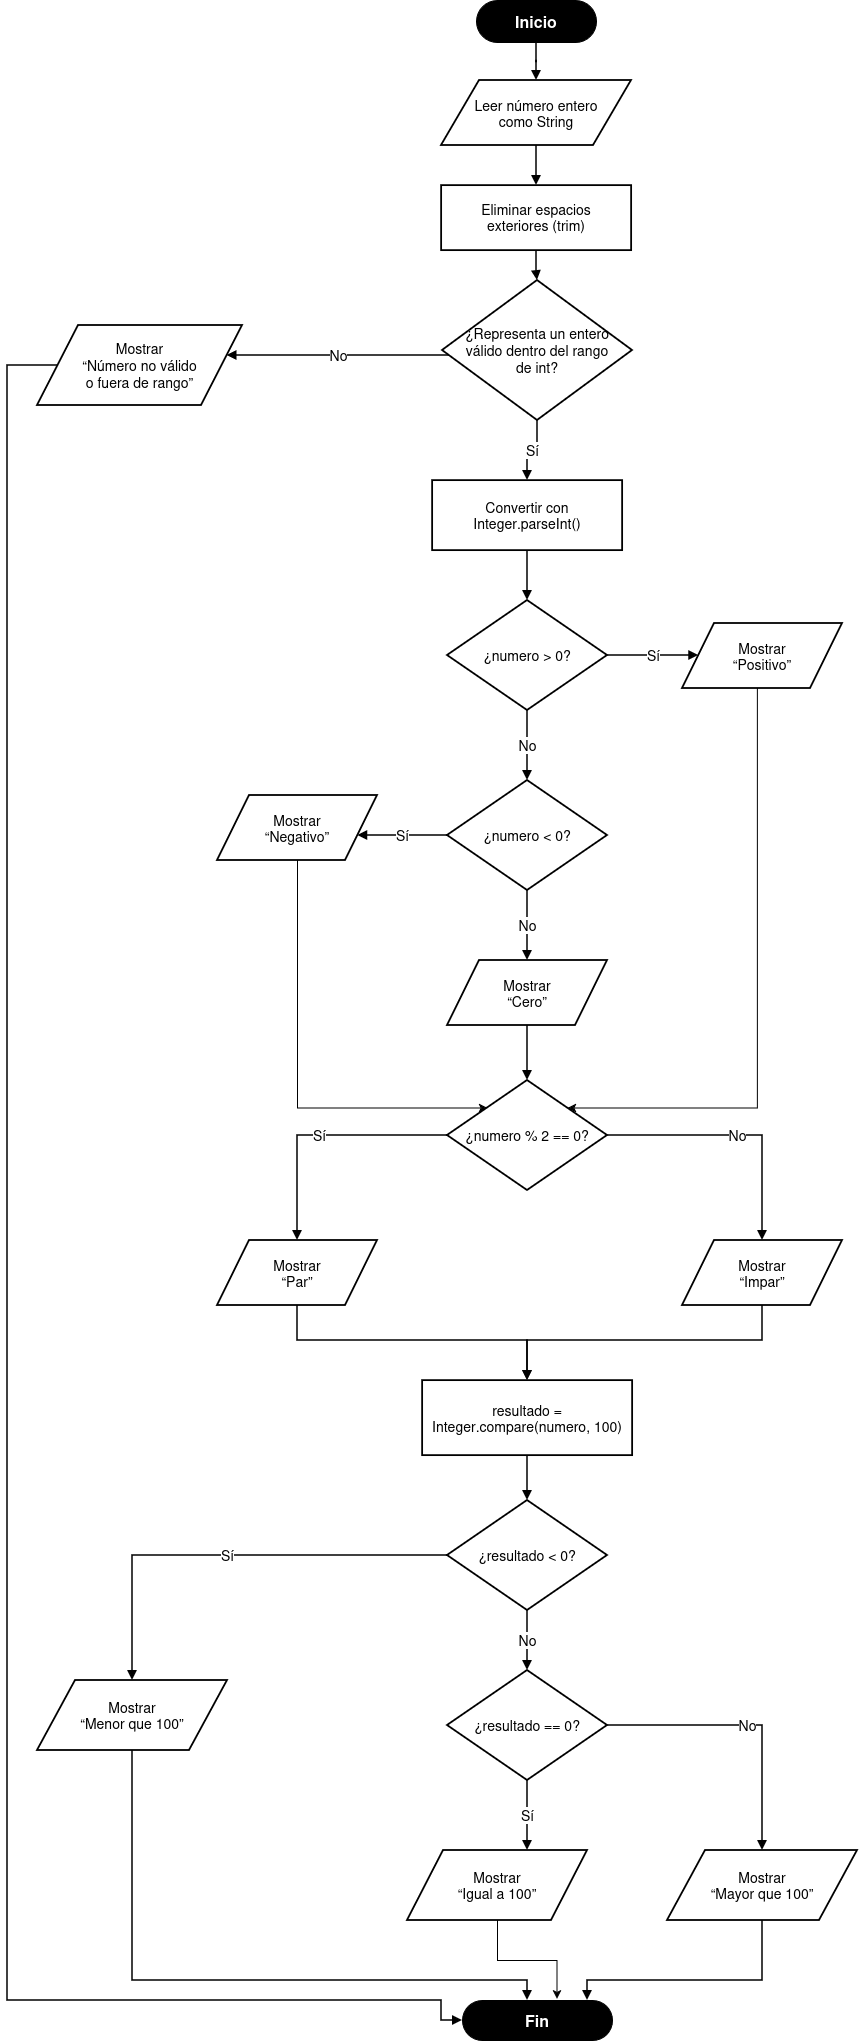

The diagram above was exported from draw.io. Its source (the exported page's mxGraphModel, read from the mxfile embedded in the PNG):
<mxGraphModel dx="2049" dy="1093" grid="1" gridSize="10" guides="1" tooltips="1" connect="1" arrows="1" fold="1" page="1" pageScale="1" pageWidth="827" pageHeight="1169" background="light-dark(#FFFFFF,#121212)" math="0" shadow="0">
  <root>
    <mxCell id="0" />
    <mxCell id="1" parent="0" />
    <mxCell id="inicio" parent="1" style="rounded=1;arcSize=50;whiteSpace=wrap;html=1;fillColor=#000000;fontColor=#ffffff;strokeColor=#000000;fontSize=16;fontStyle=1;" value="Inicio" vertex="1">
      <mxGeometry height="42" width="120" x="509" y="20" as="geometry" />
    </mxCell>
    <mxCell id="leer" parent="1" style="shape=parallelogram;perimeter=parallelogramPerimeter;whiteSpace=wrap;html=1;fillColor=#ffffff;strokeColor=#000000;strokeWidth=1.8;fontSize=14;" value="Leer número entero&lt;br&gt;como String" vertex="1">
      <mxGeometry height="65" width="190" x="474" y="100" as="geometry" />
    </mxCell>
    <mxCell id="trim" parent="1" style="rounded=0;whiteSpace=wrap;html=1;fillColor=#ffffff;strokeColor=#000000;strokeWidth=1.8;fontSize=14;" value="Eliminar espacios&lt;br&gt;exteriores (trim)" vertex="1">
      <mxGeometry height="65" width="190" x="474" y="205" as="geometry" />
    </mxCell>
    <mxCell id="validar" parent="1" style="rhombus;whiteSpace=wrap;html=1;fillColor=#ffffff;strokeColor=#000000;strokeWidth=1.8;fontSize=14;" value="¿Representa un entero&lt;br&gt;válido dentro del rango&lt;br&gt;de int?" vertex="1">
      <mxGeometry height="140" width="190" x="475" y="300" as="geometry" />
    </mxCell>
    <mxCell id="error" parent="1" style="shape=parallelogram;perimeter=parallelogramPerimeter;whiteSpace=wrap;html=1;fillColor=#ffffff;strokeColor=#000000;strokeWidth=1.8;fontSize=14;" value="Mostrar&lt;br&gt;“Número no válido&lt;br&gt;o fuera de rango”" vertex="1">
      <mxGeometry height="80" width="205" x="70" y="345" as="geometry" />
    </mxCell>
    <mxCell id="parse" parent="1" style="rounded=0;whiteSpace=wrap;html=1;fillColor=#ffffff;strokeColor=#000000;strokeWidth=1.8;fontSize=14;" value="Convertir con&lt;br&gt;Integer.parseInt()" vertex="1">
      <mxGeometry height="70" width="190" x="465" y="500" as="geometry" />
    </mxCell>
    <mxCell id="pos" parent="1" style="rhombus;whiteSpace=wrap;html=1;fillColor=#ffffff;strokeColor=#000000;strokeWidth=1.8;fontSize=14;" value="¿numero &gt; 0?" vertex="1">
      <mxGeometry height="110" width="160" x="480" y="620" as="geometry" />
    </mxCell>
    <mxCell id="GrkJx6kVFTb5mB5olosR-2" edge="1" parent="1" source="positivo" style="edgeStyle=orthogonalEdgeStyle;rounded=0;orthogonalLoop=1;jettySize=auto;html=1;entryX=1;entryY=0;entryDx=0;entryDy=0;defaultLabelBackgroundColor=page;" target="par">
      <mxGeometry relative="1" as="geometry">
        <Array as="points">
          <mxPoint x="790" y="1127.5" />
        </Array>
      </mxGeometry>
    </mxCell>
    <mxCell id="positivo" parent="1" style="shape=parallelogram;perimeter=parallelogramPerimeter;whiteSpace=wrap;html=1;fillColor=#ffffff;strokeColor=#000000;strokeWidth=1.8;fontSize=14;" value="Mostrar&lt;br&gt;“Positivo”" vertex="1">
      <mxGeometry height="65" width="160" x="715" y="643" as="geometry" />
    </mxCell>
    <mxCell id="neg" parent="1" style="rhombus;whiteSpace=wrap;html=1;fillColor=#ffffff;strokeColor=#000000;strokeWidth=1.8;fontSize=14;" value="¿numero &lt; 0?" vertex="1">
      <mxGeometry height="110" width="160" x="480" y="800" as="geometry" />
    </mxCell>
    <mxCell id="GrkJx6kVFTb5mB5olosR-3" edge="1" parent="1" source="negativo" style="edgeStyle=orthogonalEdgeStyle;rounded=0;orthogonalLoop=1;jettySize=auto;html=1;entryX=0;entryY=0;entryDx=0;entryDy=0;defaultLabelBackgroundColor=page;" target="par">
      <mxGeometry relative="1" as="geometry">
        <Array as="points">
          <mxPoint x="330" y="1127.5" />
        </Array>
      </mxGeometry>
    </mxCell>
    <mxCell id="negativo" parent="1" style="shape=parallelogram;perimeter=parallelogramPerimeter;whiteSpace=wrap;html=1;fillColor=#ffffff;strokeColor=#000000;strokeWidth=1.8;fontSize=14;" value="Mostrar&lt;br&gt;“Negativo”" vertex="1">
      <mxGeometry height="65" width="160" x="250" y="815" as="geometry" />
    </mxCell>
    <mxCell id="cero" parent="1" style="shape=parallelogram;perimeter=parallelogramPerimeter;whiteSpace=wrap;html=1;fillColor=#ffffff;strokeColor=#000000;strokeWidth=1.8;fontSize=14;" value="Mostrar&lt;br&gt;“Cero”" vertex="1">
      <mxGeometry height="65" width="160" x="480" y="980" as="geometry" />
    </mxCell>
    <mxCell id="par" parent="1" style="rhombus;whiteSpace=wrap;html=1;fillColor=#ffffff;strokeColor=#000000;strokeWidth=1.8;fontSize=14;" value="¿numero % 2 == 0?" vertex="1">
      <mxGeometry height="110" width="160" x="480" y="1100" as="geometry" />
    </mxCell>
    <mxCell id="par_out" parent="1" style="shape=parallelogram;perimeter=parallelogramPerimeter;whiteSpace=wrap;html=1;fillColor=#ffffff;strokeColor=#000000;strokeWidth=1.8;fontSize=14;" value="Mostrar&lt;br&gt;“Par”" vertex="1">
      <mxGeometry height="65" width="160" x="250" y="1260" as="geometry" />
    </mxCell>
    <mxCell id="impar_out" parent="1" style="shape=parallelogram;perimeter=parallelogramPerimeter;whiteSpace=wrap;html=1;fillColor=#ffffff;strokeColor=#000000;strokeWidth=1.8;fontSize=14;" value="Mostrar&lt;br&gt;“Impar”" vertex="1">
      <mxGeometry height="65" width="160" x="715" y="1260" as="geometry" />
    </mxCell>
    <mxCell id="compare" parent="1" style="rounded=0;whiteSpace=wrap;html=1;fillColor=#ffffff;strokeColor=#000000;strokeWidth=1.8;fontSize=14;" value="resultado =&lt;br&gt;Integer.compare(numero, 100)" vertex="1">
      <mxGeometry height="75" width="210" x="455" y="1400" as="geometry" />
    </mxCell>
    <mxCell id="menor_dec" parent="1" style="rhombus;whiteSpace=wrap;html=1;fillColor=#ffffff;strokeColor=#000000;strokeWidth=1.8;fontSize=14;" value="¿resultado &lt; 0?" vertex="1">
      <mxGeometry height="110" width="160" x="480" y="1520" as="geometry" />
    </mxCell>
    <mxCell id="menor" parent="1" style="shape=parallelogram;perimeter=parallelogramPerimeter;whiteSpace=wrap;html=1;fillColor=#ffffff;strokeColor=#000000;strokeWidth=1.8;fontSize=14;" value="Mostrar&lt;br&gt;“Menor que 100”" vertex="1">
      <mxGeometry height="70" width="190" x="70" y="1700" as="geometry" />
    </mxCell>
    <mxCell id="igual_dec" parent="1" style="rhombus;whiteSpace=wrap;html=1;fillColor=#ffffff;strokeColor=#000000;strokeWidth=1.8;fontSize=14;" value="¿resultado == 0?" vertex="1">
      <mxGeometry height="110" width="160" x="480" y="1690" as="geometry" />
    </mxCell>
    <mxCell id="igual" parent="1" style="shape=parallelogram;perimeter=parallelogramPerimeter;whiteSpace=wrap;html=1;fillColor=#ffffff;strokeColor=#000000;strokeWidth=1.8;fontSize=14;" value="Mostrar&lt;br&gt;“Igual a 100”" vertex="1">
      <mxGeometry height="70" width="180" x="440" y="1870" as="geometry" />
    </mxCell>
    <mxCell id="mayor" parent="1" style="shape=parallelogram;perimeter=parallelogramPerimeter;whiteSpace=wrap;html=1;fillColor=#ffffff;strokeColor=#000000;strokeWidth=1.8;fontSize=14;" value="Mostrar&lt;br&gt;“Mayor que 100”" vertex="1">
      <mxGeometry height="70" width="190" x="700" y="1870" as="geometry" />
    </mxCell>
    <mxCell id="fin" parent="1" style="rounded=1;arcSize=50;whiteSpace=wrap;html=1;fillColor=#000000;fontColor=#ffffff;strokeColor=#000000;fontSize=16;fontStyle=1;" value="Fin" vertex="1">
      <mxGeometry height="40" width="150" x="495" y="2020" as="geometry" />
    </mxCell>
    <mxCell id="e1" edge="1" parent="1" source="inicio" style="edgeStyle=orthogonalEdgeStyle;rounded=0;orthogonalLoop=1;jettySize=auto;html=1;endArrow=block;endFill=1;strokeWidth=1.5;fontSize=14;" target="leer" value="">
      <mxGeometry relative="1" as="geometry" />
    </mxCell>
    <mxCell id="e2" edge="1" parent="1" source="leer" style="edgeStyle=orthogonalEdgeStyle;rounded=0;orthogonalLoop=1;jettySize=auto;html=1;endArrow=block;endFill=1;strokeWidth=1.5;fontSize=14;" target="trim" value="">
      <mxGeometry relative="1" as="geometry" />
    </mxCell>
    <mxCell id="e3" edge="1" parent="1" source="trim" style="edgeStyle=orthogonalEdgeStyle;rounded=0;orthogonalLoop=1;jettySize=auto;html=1;endArrow=block;endFill=1;strokeWidth=1.5;fontSize=14;" target="validar" value="">
      <mxGeometry relative="1" as="geometry" />
    </mxCell>
    <mxCell id="e4" edge="1" parent="1" source="validar" style="edgeStyle=orthogonalEdgeStyle;rounded=0;orthogonalLoop=1;jettySize=auto;html=1;endArrow=block;endFill=1;strokeWidth=1.5;fontSize=14;" target="error" value="No">
      <mxGeometry relative="1" as="geometry">
        <Array as="points">
          <mxPoint x="390" y="375" />
          <mxPoint x="275" y="375" />
        </Array>
      </mxGeometry>
    </mxCell>
    <mxCell id="e5" edge="1" parent="1" source="validar" style="edgeStyle=orthogonalEdgeStyle;rounded=0;orthogonalLoop=1;jettySize=auto;html=1;endArrow=block;endFill=1;strokeWidth=1.5;fontSize=14;" target="parse" value="Sí">
      <mxGeometry relative="1" as="geometry" />
    </mxCell>
    <mxCell id="e6" edge="1" parent="1" source="parse" style="edgeStyle=orthogonalEdgeStyle;rounded=0;orthogonalLoop=1;jettySize=auto;html=1;endArrow=block;endFill=1;strokeWidth=1.5;fontSize=14;" target="pos" value="">
      <mxGeometry relative="1" as="geometry" />
    </mxCell>
    <mxCell id="e7" edge="1" parent="1" source="pos" style="edgeStyle=orthogonalEdgeStyle;rounded=0;orthogonalLoop=1;jettySize=auto;html=1;endArrow=block;endFill=1;strokeWidth=1.5;fontSize=14;" target="positivo" value="Sí">
      <mxGeometry relative="1" as="geometry">
        <Array as="points">
          <mxPoint x="690" y="675" />
        </Array>
      </mxGeometry>
    </mxCell>
    <mxCell id="e8" edge="1" parent="1" source="pos" style="edgeStyle=orthogonalEdgeStyle;rounded=0;orthogonalLoop=1;jettySize=auto;html=1;endArrow=block;endFill=1;strokeWidth=1.5;fontSize=14;" target="neg" value="No">
      <mxGeometry relative="1" as="geometry" />
    </mxCell>
    <mxCell id="e9" edge="1" parent="1" source="neg" style="edgeStyle=orthogonalEdgeStyle;rounded=0;orthogonalLoop=1;jettySize=auto;html=1;endArrow=block;endFill=1;strokeWidth=1.5;fontSize=14;" target="negativo" value="Sí">
      <mxGeometry relative="1" as="geometry">
        <Array as="points">
          <mxPoint x="430" y="855" />
          <mxPoint x="410" y="855" />
        </Array>
      </mxGeometry>
    </mxCell>
    <mxCell id="e10" edge="1" parent="1" source="neg" style="edgeStyle=orthogonalEdgeStyle;rounded=0;orthogonalLoop=1;jettySize=auto;html=1;endArrow=block;endFill=1;strokeWidth=1.5;fontSize=14;" target="cero" value="No">
      <mxGeometry relative="1" as="geometry" />
    </mxCell>
    <mxCell id="e12" edge="1" parent="1" source="cero" style="edgeStyle=orthogonalEdgeStyle;rounded=0;orthogonalLoop=1;jettySize=auto;html=1;endArrow=block;endFill=1;strokeWidth=1.5;fontSize=14;" target="par" value="">
      <mxGeometry relative="1" as="geometry" />
    </mxCell>
    <mxCell id="e14" edge="1" parent="1" source="par" style="edgeStyle=orthogonalEdgeStyle;rounded=0;orthogonalLoop=1;jettySize=auto;html=1;endArrow=block;endFill=1;strokeWidth=1.5;fontSize=14;" target="par_out" value="Sí">
      <mxGeometry relative="1" as="geometry">
        <Array as="points">
          <mxPoint x="400" y="1155" />
          <mxPoint x="330" y="1155" />
        </Array>
      </mxGeometry>
    </mxCell>
    <mxCell id="e15" edge="1" parent="1" source="par" style="edgeStyle=orthogonalEdgeStyle;rounded=0;orthogonalLoop=1;jettySize=auto;html=1;endArrow=block;endFill=1;strokeWidth=1.5;fontSize=14;" target="impar_out" value="No">
      <mxGeometry relative="1" as="geometry">
        <Array as="points">
          <mxPoint x="720" y="1155" />
          <mxPoint x="795" y="1155" />
        </Array>
      </mxGeometry>
    </mxCell>
    <mxCell id="e16" edge="1" parent="1" source="par_out" style="edgeStyle=orthogonalEdgeStyle;rounded=0;orthogonalLoop=1;jettySize=auto;html=1;endArrow=block;endFill=1;strokeWidth=1.5;fontSize=14;" target="compare" value="">
      <mxGeometry relative="1" as="geometry">
        <Array as="points">
          <mxPoint x="330" y="1360" />
          <mxPoint x="560" y="1360" />
        </Array>
      </mxGeometry>
    </mxCell>
    <mxCell id="e17" edge="1" parent="1" source="impar_out" style="edgeStyle=orthogonalEdgeStyle;rounded=0;orthogonalLoop=1;jettySize=auto;html=1;endArrow=block;endFill=1;strokeWidth=1.5;fontSize=14;" target="compare" value="">
      <mxGeometry relative="1" as="geometry">
        <Array as="points">
          <mxPoint x="795" y="1360" />
          <mxPoint x="560" y="1360" />
        </Array>
      </mxGeometry>
    </mxCell>
    <mxCell id="e18" edge="1" parent="1" source="compare" style="edgeStyle=orthogonalEdgeStyle;rounded=0;orthogonalLoop=1;jettySize=auto;html=1;endArrow=block;endFill=1;strokeWidth=1.5;fontSize=14;" target="menor_dec" value="">
      <mxGeometry relative="1" as="geometry" />
    </mxCell>
    <mxCell id="e19" edge="1" parent="1" source="menor_dec" style="edgeStyle=orthogonalEdgeStyle;rounded=0;orthogonalLoop=1;jettySize=auto;html=1;endArrow=block;endFill=1;strokeWidth=1.5;fontSize=14;" target="menor" value="Sí">
      <mxGeometry relative="1" as="geometry">
        <Array as="points">
          <mxPoint x="400" y="1575" />
          <mxPoint x="165" y="1575" />
        </Array>
      </mxGeometry>
    </mxCell>
    <mxCell id="e20" edge="1" parent="1" source="menor_dec" style="edgeStyle=orthogonalEdgeStyle;rounded=0;orthogonalLoop=1;jettySize=auto;html=1;endArrow=block;endFill=1;strokeWidth=1.5;fontSize=14;" target="igual_dec" value="No">
      <mxGeometry relative="1" as="geometry" />
    </mxCell>
    <mxCell id="e21" edge="1" parent="1" source="igual_dec" style="edgeStyle=orthogonalEdgeStyle;rounded=0;orthogonalLoop=1;jettySize=auto;html=1;endArrow=block;endFill=1;strokeWidth=1.5;fontSize=14;" target="igual" value="Sí">
      <mxGeometry relative="1" as="geometry">
        <Array as="points">
          <mxPoint x="480" y="1745" />
        </Array>
      </mxGeometry>
    </mxCell>
    <mxCell id="e22" edge="1" parent="1" source="igual_dec" style="edgeStyle=orthogonalEdgeStyle;rounded=0;orthogonalLoop=1;jettySize=auto;html=1;endArrow=block;endFill=1;strokeWidth=1.5;fontSize=14;" target="mayor" value="No">
      <mxGeometry relative="1" as="geometry">
        <Array as="points">
          <mxPoint x="720" y="1745" />
          <mxPoint x="795" y="1745" />
        </Array>
      </mxGeometry>
    </mxCell>
    <mxCell id="e23" edge="1" parent="1" source="menor" style="edgeStyle=orthogonalEdgeStyle;rounded=0;orthogonalLoop=1;jettySize=auto;html=1;endArrow=block;endFill=1;strokeWidth=1.5;fontSize=14;" target="fin" value="">
      <mxGeometry relative="1" as="geometry">
        <Array as="points">
          <mxPoint x="165" y="2000" />
          <mxPoint x="560" y="2000" />
        </Array>
      </mxGeometry>
    </mxCell>
    <mxCell id="e25" edge="1" parent="1" source="mayor" style="edgeStyle=orthogonalEdgeStyle;rounded=0;orthogonalLoop=1;jettySize=auto;html=1;endArrow=block;endFill=1;strokeWidth=1.5;fontSize=14;" target="fin" value="">
      <mxGeometry relative="1" as="geometry">
        <Array as="points">
          <mxPoint x="795" y="2000" />
          <mxPoint x="620" y="2000" />
        </Array>
      </mxGeometry>
    </mxCell>
    <mxCell id="e26" edge="1" parent="1" source="error" style="edgeStyle=orthogonalEdgeStyle;rounded=0;orthogonalLoop=1;jettySize=auto;html=1;endArrow=block;endFill=1;strokeWidth=1.5;fontSize=14;entryX=0;entryY=0.5;entryDx=0;entryDy=0;exitX=0;exitY=0.5;exitDx=0;exitDy=0;" target="fin" value="">
      <mxGeometry relative="1" x="-0.0252" as="geometry">
        <Array as="points">
          <mxPoint x="40" y="385" />
          <mxPoint x="40" y="2020" />
          <mxPoint x="474" y="2020" />
          <mxPoint x="474" y="2040" />
        </Array>
        <mxPoint x="144" y="270" as="sourcePoint" />
        <mxPoint x="469" y="2020" as="targetPoint" />
      </mxGeometry>
    </mxCell>
    <mxCell id="GrkJx6kVFTb5mB5olosR-1" edge="1" parent="1" source="igual" style="edgeStyle=orthogonalEdgeStyle;rounded=0;orthogonalLoop=1;jettySize=auto;html=1;entryX=0.63;entryY=-0.041;entryDx=0;entryDy=0;entryPerimeter=0;defaultLabelBackgroundColor=page;" target="fin">
      <mxGeometry relative="1" x="0.001" as="geometry" />
    </mxCell>
  </root>
</mxGraphModel>